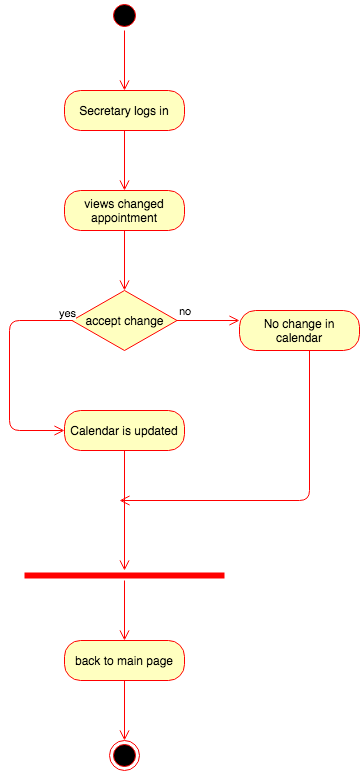

The diagram above was exported from draw.io. Its source (the exported page's mxGraphModel, read from the mxfile embedded in the PNG):
<mxGraphModel dx="946" dy="597" grid="1" gridSize="10" guides="1" tooltips="1" connect="1" arrows="1" fold="1" page="1" pageScale="1" pageWidth="1100" pageHeight="850" background="#ffffff" math="0" shadow="0">
  <root>
    <mxCell id="0" />
    <mxCell id="1" parent="0" />
    <mxCell id="k7cTzYz6xto3guha8eZO-1" value="" style="ellipse;html=1;shape=startState;fillColor=#000000;strokeColor=#ff0000;" parent="1" vertex="1">
      <mxGeometry x="430" y="30" width="30" height="30" as="geometry" />
    </mxCell>
    <mxCell id="k7cTzYz6xto3guha8eZO-2" value="" style="edgeStyle=orthogonalEdgeStyle;html=1;verticalAlign=bottom;endArrow=open;endSize=8;strokeColor=#ff0000;" parent="1" source="k7cTzYz6xto3guha8eZO-1" edge="1">
      <mxGeometry relative="1" as="geometry">
        <mxPoint x="445" y="120" as="targetPoint" />
      </mxGeometry>
    </mxCell>
    <mxCell id="k7cTzYz6xto3guha8eZO-3" value="Secretary logs in" style="rounded=1;whiteSpace=wrap;html=1;arcSize=40;fontColor=#000000;fillColor=#ffffc0;strokeColor=#ff0000;" parent="1" vertex="1">
      <mxGeometry x="385" y="120" width="120" height="40" as="geometry" />
    </mxCell>
    <mxCell id="k7cTzYz6xto3guha8eZO-4" value="" style="edgeStyle=orthogonalEdgeStyle;html=1;verticalAlign=bottom;endArrow=open;endSize=8;strokeColor=#ff0000;" parent="1" source="k7cTzYz6xto3guha8eZO-3" edge="1">
      <mxGeometry relative="1" as="geometry">
        <mxPoint x="445" y="220" as="targetPoint" />
      </mxGeometry>
    </mxCell>
    <mxCell id="k7cTzYz6xto3guha8eZO-5" value="views changed appointment" style="rounded=1;whiteSpace=wrap;html=1;arcSize=40;fontColor=#000000;fillColor=#ffffc0;strokeColor=#ff0000;" parent="1" vertex="1">
      <mxGeometry x="385" y="220" width="120" height="40" as="geometry" />
    </mxCell>
    <mxCell id="k7cTzYz6xto3guha8eZO-6" value="" style="edgeStyle=orthogonalEdgeStyle;html=1;verticalAlign=bottom;endArrow=open;endSize=8;strokeColor=#ff0000;" parent="1" source="k7cTzYz6xto3guha8eZO-5" edge="1">
      <mxGeometry relative="1" as="geometry">
        <mxPoint x="445" y="320" as="targetPoint" />
      </mxGeometry>
    </mxCell>
    <mxCell id="k7cTzYz6xto3guha8eZO-9" value="accept change" style="rhombus;whiteSpace=wrap;html=1;fillColor=#ffffc0;strokeColor=#ff0000;" parent="1" vertex="1">
      <mxGeometry x="392.5" y="320" width="105" height="60" as="geometry" />
    </mxCell>
    <mxCell id="k7cTzYz6xto3guha8eZO-10" value="no" style="edgeStyle=orthogonalEdgeStyle;html=1;align=left;verticalAlign=bottom;endArrow=open;endSize=8;strokeColor=#ff0000;entryX=0;entryY=0.25;entryDx=0;entryDy=0;" parent="1" source="k7cTzYz6xto3guha8eZO-9" target="k7cTzYz6xto3guha8eZO-14" edge="1">
      <mxGeometry x="-1" relative="1" as="geometry">
        <mxPoint x="580" y="340" as="targetPoint" />
      </mxGeometry>
    </mxCell>
    <mxCell id="k7cTzYz6xto3guha8eZO-11" value="yes" style="edgeStyle=orthogonalEdgeStyle;html=1;align=left;verticalAlign=top;endArrow=open;endSize=8;strokeColor=#ff0000;exitX=0;exitY=0.5;exitDx=0;exitDy=0;entryX=0;entryY=0.5;entryDx=0;entryDy=0;" parent="1" source="k7cTzYz6xto3guha8eZO-9" target="k7cTzYz6xto3guha8eZO-12" edge="1">
      <mxGeometry x="-0.856" y="-20" relative="1" as="geometry">
        <mxPoint x="380" y="460" as="targetPoint" />
        <mxPoint x="380" y="350" as="sourcePoint" />
        <Array as="points">
          <mxPoint x="330" y="350" />
          <mxPoint x="330" y="460" />
        </Array>
        <mxPoint x="1" as="offset" />
      </mxGeometry>
    </mxCell>
    <mxCell id="k7cTzYz6xto3guha8eZO-12" value="Calendar is updated" style="rounded=1;whiteSpace=wrap;html=1;arcSize=40;fontColor=#000000;fillColor=#ffffc0;strokeColor=#ff0000;" parent="1" vertex="1">
      <mxGeometry x="385" y="440" width="120" height="40" as="geometry" />
    </mxCell>
    <mxCell id="k7cTzYz6xto3guha8eZO-13" value="" style="edgeStyle=orthogonalEdgeStyle;html=1;verticalAlign=bottom;endArrow=open;endSize=8;strokeColor=#ff0000;entryX=0.5;entryY=0;entryDx=0;entryDy=0;" parent="1" source="k7cTzYz6xto3guha8eZO-12" edge="1">
      <mxGeometry relative="1" as="geometry">
        <mxPoint x="445" y="600" as="targetPoint" />
      </mxGeometry>
    </mxCell>
    <mxCell id="k7cTzYz6xto3guha8eZO-14" value="No change in calendar" style="rounded=1;whiteSpace=wrap;html=1;arcSize=40;fontColor=#000000;fillColor=#ffffc0;strokeColor=#ff0000;" parent="1" vertex="1">
      <mxGeometry x="560" y="340" width="120" height="40" as="geometry" />
    </mxCell>
    <mxCell id="k7cTzYz6xto3guha8eZO-15" value="" style="edgeStyle=orthogonalEdgeStyle;html=1;verticalAlign=bottom;endArrow=open;endSize=8;strokeColor=#ff0000;" parent="1" source="k7cTzYz6xto3guha8eZO-14" edge="1">
      <mxGeometry relative="1" as="geometry">
        <mxPoint x="440" y="530" as="targetPoint" />
        <Array as="points">
          <mxPoint x="630" y="530" />
        </Array>
      </mxGeometry>
    </mxCell>
    <mxCell id="pPbLRrsfgqgJNInH7Amm-1" value="" style="shape=line;html=1;strokeWidth=6;strokeColor=#ff0000;" parent="1" vertex="1">
      <mxGeometry x="345" y="600" width="200" height="10" as="geometry" />
    </mxCell>
    <mxCell id="pPbLRrsfgqgJNInH7Amm-2" value="" style="edgeStyle=orthogonalEdgeStyle;html=1;verticalAlign=bottom;endArrow=open;endSize=8;strokeColor=#ff0000;" parent="1" source="pPbLRrsfgqgJNInH7Amm-1" edge="1">
      <mxGeometry relative="1" as="geometry">
        <mxPoint x="445" y="670" as="targetPoint" />
      </mxGeometry>
    </mxCell>
    <mxCell id="pPbLRrsfgqgJNInH7Amm-3" value="back to main page" style="rounded=1;whiteSpace=wrap;html=1;arcSize=40;fontColor=#000000;fillColor=#ffffc0;strokeColor=#ff0000;" parent="1" vertex="1">
      <mxGeometry x="385" y="670" width="120" height="40" as="geometry" />
    </mxCell>
    <mxCell id="pPbLRrsfgqgJNInH7Amm-4" value="" style="edgeStyle=orthogonalEdgeStyle;html=1;verticalAlign=bottom;endArrow=open;endSize=8;strokeColor=#ff0000;" parent="1" source="pPbLRrsfgqgJNInH7Amm-3" edge="1">
      <mxGeometry relative="1" as="geometry">
        <mxPoint x="445" y="770" as="targetPoint" />
        <Array as="points">
          <mxPoint x="445" y="770" />
        </Array>
      </mxGeometry>
    </mxCell>
    <mxCell id="pPbLRrsfgqgJNInH7Amm-5" value="" style="ellipse;html=1;shape=endState;fillColor=#000000;strokeColor=#ff0000;" parent="1" vertex="1">
      <mxGeometry x="430" y="770" width="30" height="30" as="geometry" />
    </mxCell>
  </root>
</mxGraphModel>